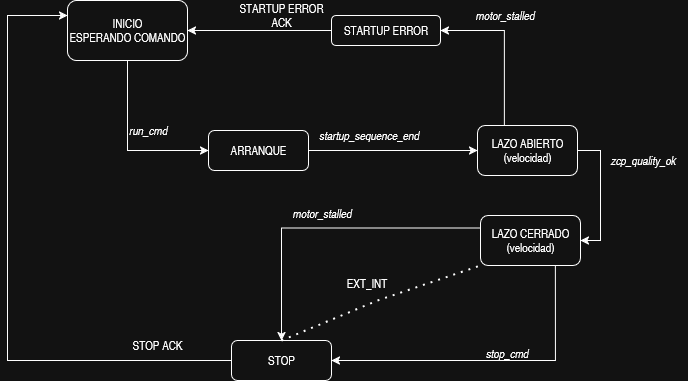

The diagram above was exported from draw.io. Its source (the exported page's mxGraphModel, read from the mxfile embedded in the PNG):
<mxGraphModel dx="815" dy="445" grid="1" gridSize="10" guides="1" tooltips="1" connect="1" arrows="1" fold="1" page="1" pageScale="1" pageWidth="850" pageHeight="1100" math="0" shadow="0">
  <root>
    <mxCell id="0" />
    <mxCell id="1" parent="0" />
    <mxCell id="tyiNxVglkIh005gIz002-56" style="edgeStyle=orthogonalEdgeStyle;rounded=0;orthogonalLoop=1;jettySize=auto;html=1;exitX=0.5;exitY=1;exitDx=0;exitDy=0;entryX=0;entryY=0.5;entryDx=0;entryDy=0;" edge="1" parent="1" source="tyiNxVglkIh005gIz002-2" target="tyiNxVglkIh005gIz002-7">
      <mxGeometry relative="1" as="geometry" />
    </mxCell>
    <mxCell id="tyiNxVglkIh005gIz002-2" value="INICIO&lt;br&gt;ESPERANDO COMANDO" style="rounded=1;whiteSpace=wrap;html=1;" vertex="1" parent="1">
      <mxGeometry x="150" y="60" width="120" height="60" as="geometry" />
    </mxCell>
    <mxCell id="tyiNxVglkIh005gIz002-6" style="edgeStyle=orthogonalEdgeStyle;rounded=0;orthogonalLoop=1;jettySize=auto;html=1;entryX=0;entryY=0.5;entryDx=0;entryDy=0;" edge="1" parent="1" source="tyiNxVglkIh005gIz002-7" target="tyiNxVglkIh005gIz002-11">
      <mxGeometry relative="1" as="geometry">
        <mxPoint x="457" y="210" as="targetPoint" />
      </mxGeometry>
    </mxCell>
    <mxCell id="tyiNxVglkIh005gIz002-7" value="ARRANQUE" style="rounded=1;whiteSpace=wrap;html=1;" vertex="1" parent="1">
      <mxGeometry x="291" y="190" width="100" height="40" as="geometry" />
    </mxCell>
    <mxCell id="tyiNxVglkIh005gIz002-9" style="edgeStyle=orthogonalEdgeStyle;rounded=0;orthogonalLoop=1;jettySize=auto;html=1;entryX=1;entryY=0.5;entryDx=0;entryDy=0;exitX=1;exitY=0.5;exitDx=0;exitDy=0;" edge="1" parent="1" source="tyiNxVglkIh005gIz002-11" target="tyiNxVglkIh005gIz002-23">
      <mxGeometry relative="1" as="geometry">
        <mxPoint x="706.5" y="210" as="targetPoint" />
      </mxGeometry>
    </mxCell>
    <mxCell id="tyiNxVglkIh005gIz002-10" style="edgeStyle=orthogonalEdgeStyle;rounded=0;orthogonalLoop=1;jettySize=auto;html=1;exitX=0.14;exitY=0.02;exitDx=0;exitDy=0;entryX=1;entryY=0.5;entryDx=0;entryDy=0;exitPerimeter=0;" edge="1" parent="1" source="tyiNxVglkIh005gIz002-11" target="tyiNxVglkIh005gIz002-33">
      <mxGeometry relative="1" as="geometry">
        <Array as="points">
          <mxPoint x="587" y="186" />
          <mxPoint x="587" y="90" />
        </Array>
        <mxPoint x="587" y="125" as="targetPoint" />
      </mxGeometry>
    </mxCell>
    <mxCell id="tyiNxVglkIh005gIz002-11" value="LAZO ABIERTO&lt;br&gt;(velocidad)" style="rounded=1;whiteSpace=wrap;html=1;" vertex="1" parent="1">
      <mxGeometry x="560" y="185" width="100" height="50" as="geometry" />
    </mxCell>
    <mxCell id="tyiNxVglkIh005gIz002-14" style="edgeStyle=orthogonalEdgeStyle;rounded=0;orthogonalLoop=1;jettySize=auto;html=1;exitX=0.5;exitY=1;exitDx=0;exitDy=0;" edge="1" parent="1">
      <mxGeometry relative="1" as="geometry">
        <mxPoint x="497" y="250" as="targetPoint" />
        <mxPoint x="497" y="250" as="sourcePoint" />
      </mxGeometry>
    </mxCell>
    <mxCell id="tyiNxVglkIh005gIz002-16" value="&lt;i&gt;startup_sequence_end&lt;/i&gt;" style="text;html=1;align=center;verticalAlign=middle;resizable=0;points=[];autosize=1;strokeColor=none;fillColor=none;" vertex="1" parent="1">
      <mxGeometry x="391" y="180" width="120" height="30" as="geometry" />
    </mxCell>
    <mxCell id="tyiNxVglkIh005gIz002-21" style="edgeStyle=orthogonalEdgeStyle;rounded=0;orthogonalLoop=1;jettySize=auto;html=1;exitX=0.75;exitY=1;exitDx=0;exitDy=0;entryX=1;entryY=0.5;entryDx=0;entryDy=0;" edge="1" parent="1" source="tyiNxVglkIh005gIz002-23" target="tyiNxVglkIh005gIz002-36">
      <mxGeometry relative="1" as="geometry">
        <mxPoint x="617" y="420" as="targetPoint" />
      </mxGeometry>
    </mxCell>
    <mxCell id="tyiNxVglkIh005gIz002-65" style="edgeStyle=orthogonalEdgeStyle;rounded=0;orthogonalLoop=1;jettySize=auto;html=1;exitX=0;exitY=0.25;exitDx=0;exitDy=0;entryX=0.5;entryY=0;entryDx=0;entryDy=0;" edge="1" parent="1" source="tyiNxVglkIh005gIz002-23" target="tyiNxVglkIh005gIz002-36">
      <mxGeometry relative="1" as="geometry" />
    </mxCell>
    <mxCell id="tyiNxVglkIh005gIz002-23" value="LAZO CERRADO&lt;br&gt;(velocidad)" style="rounded=1;whiteSpace=wrap;html=1;" vertex="1" parent="1">
      <mxGeometry x="563" y="275" width="100" height="50" as="geometry" />
    </mxCell>
    <mxCell id="tyiNxVglkIh005gIz002-32" style="edgeStyle=orthogonalEdgeStyle;rounded=0;orthogonalLoop=1;jettySize=auto;html=1;exitX=0;exitY=0.5;exitDx=0;exitDy=0;entryX=1;entryY=0.5;entryDx=0;entryDy=0;" edge="1" parent="1" source="tyiNxVglkIh005gIz002-33" target="tyiNxVglkIh005gIz002-2">
      <mxGeometry relative="1" as="geometry" />
    </mxCell>
    <mxCell id="tyiNxVglkIh005gIz002-33" value="STARTUP ERROR" style="rounded=1;whiteSpace=wrap;html=1;glass=0;" vertex="1" parent="1">
      <mxGeometry x="414" y="75" width="109" height="30" as="geometry" />
    </mxCell>
    <mxCell id="tyiNxVglkIh005gIz002-34" value="STARTUP ERROR ACK" style="text;html=1;align=center;verticalAlign=middle;whiteSpace=wrap;rounded=0;" vertex="1" parent="1">
      <mxGeometry x="314" y="60" width="100" height="30" as="geometry" />
    </mxCell>
    <mxCell id="tyiNxVglkIh005gIz002-35" style="edgeStyle=orthogonalEdgeStyle;rounded=0;orthogonalLoop=1;jettySize=auto;html=1;exitX=0;exitY=0.5;exitDx=0;exitDy=0;entryX=0;entryY=0.25;entryDx=0;entryDy=0;" edge="1" parent="1" source="tyiNxVglkIh005gIz002-36" target="tyiNxVglkIh005gIz002-2">
      <mxGeometry relative="1" as="geometry">
        <Array as="points">
          <mxPoint x="90" y="420" />
          <mxPoint x="90" y="75" />
        </Array>
      </mxGeometry>
    </mxCell>
    <mxCell id="tyiNxVglkIh005gIz002-36" value="STOP" style="rounded=1;whiteSpace=wrap;html=1;" vertex="1" parent="1">
      <mxGeometry x="314" y="400" width="100" height="40" as="geometry" />
    </mxCell>
    <mxCell id="tyiNxVglkIh005gIz002-37" value="STOP ACK" style="text;html=1;align=center;verticalAlign=middle;whiteSpace=wrap;rounded=0;" vertex="1" parent="1">
      <mxGeometry x="210" y="390" width="60" height="30" as="geometry" />
    </mxCell>
    <mxCell id="tyiNxVglkIh005gIz002-43" value="" style="endArrow=none;dashed=1;html=1;dashPattern=1 3;strokeWidth=2;rounded=0;entryX=0;entryY=1;entryDx=0;entryDy=0;exitX=0.5;exitY=0;exitDx=0;exitDy=0;" edge="1" parent="1" source="tyiNxVglkIh005gIz002-36" target="tyiNxVglkIh005gIz002-23">
      <mxGeometry width="50" height="50" relative="1" as="geometry">
        <mxPoint x="484" y="351" as="sourcePoint" />
        <mxPoint x="440" y="450" as="targetPoint" />
        <Array as="points">
          <mxPoint x="460" y="360" />
        </Array>
      </mxGeometry>
    </mxCell>
    <mxCell id="tyiNxVglkIh005gIz002-57" value="&lt;i&gt;run_cmd&lt;/i&gt;" style="text;html=1;align=center;verticalAlign=middle;resizable=0;points=[];autosize=1;strokeColor=none;fillColor=none;" vertex="1" parent="1">
      <mxGeometry x="200" y="175" width="60" height="30" as="geometry" />
    </mxCell>
    <mxCell id="tyiNxVglkIh005gIz002-60" value="&lt;i&gt;motor_stalled&lt;/i&gt;" style="text;html=1;align=center;verticalAlign=middle;resizable=0;points=[];autosize=1;strokeColor=none;fillColor=none;" vertex="1" parent="1">
      <mxGeometry x="547" y="60" width="80" height="30" as="geometry" />
    </mxCell>
    <mxCell id="tyiNxVglkIh005gIz002-61" value="&lt;i&gt;zcp_quality_ok&lt;/i&gt;" style="text;html=1;align=center;verticalAlign=middle;resizable=0;points=[];autosize=1;strokeColor=none;fillColor=none;" vertex="1" parent="1">
      <mxGeometry x="680" y="205" width="90" height="30" as="geometry" />
    </mxCell>
    <mxCell id="tyiNxVglkIh005gIz002-66" value="&lt;i&gt;motor_stalled&lt;/i&gt;" style="text;html=1;align=center;verticalAlign=middle;resizable=0;points=[];autosize=1;strokeColor=none;fillColor=none;" vertex="1" parent="1">
      <mxGeometry x="364" y="258" width="80" height="30" as="geometry" />
    </mxCell>
    <mxCell id="tyiNxVglkIh005gIz002-69" value="EXT_INT" style="text;html=1;align=center;verticalAlign=middle;resizable=0;points=[];autosize=1;strokeColor=none;fillColor=none;" vertex="1" parent="1">
      <mxGeometry x="419" y="328" width="60" height="30" as="geometry" />
    </mxCell>
    <mxCell id="tyiNxVglkIh005gIz002-70" value="&lt;i&gt;stop_cmd&lt;/i&gt;" style="text;html=1;align=center;verticalAlign=middle;resizable=0;points=[];autosize=1;strokeColor=none;fillColor=none;" vertex="1" parent="1">
      <mxGeometry x="554" y="398" width="70" height="30" as="geometry" />
    </mxCell>
  </root>
</mxGraphModel>